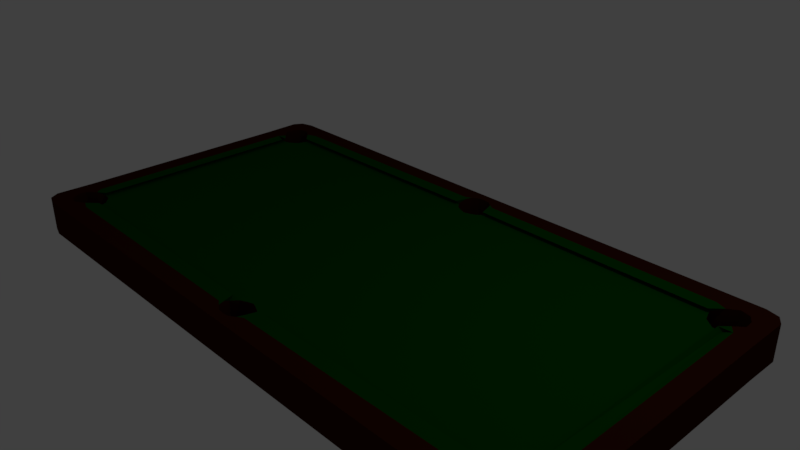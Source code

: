 # Source: untitled.blend  (saved by Blender 2.79.0; exported with 4.5.12 LTS)
import bpy
from mathutils import Matrix  # noqa: F401  (used for matrix-valued properties, if any)

bpy.ops.wm.read_factory_settings(use_empty=True)
scene = bpy.context.scene
scene.name = 'Scene'

# ---- collections
col_collection_1 = bpy.data.collections.new('Collection 1'); scene.collection.children.link(col_collection_1)

# ---- materials (node trees are filled in below, after node groups)
mat_green = bpy.data.materials.new('Green')
mat_green.alpha_threshold = 0.0
mat_green.use_transparent_shadow = False
mat_green.diffuse_color = (0.0, 0.06681, 0.0002863, 1.0)
mat_green.roughness = 0.5
mat_black = bpy.data.materials.new('Black')
mat_black.alpha_threshold = 0.0
mat_black.use_transparent_shadow = False
mat_black.diffuse_color = (0.042, 0.006527, 0.001478, 1.0)
mat_black.roughness = 0.5

# ---- material node trees

# ---- world
world_world = bpy.data.worlds.new('World'); scene.world = world_world
world_world.color = (0.05088, 0.05088, 0.05088)
world_world.use_sun_shadow = False
world_world.sun_shadow_jitter_overblur = 0.0
world_world.cycles.sampling_method = 'MANUAL'

# ---- cameras
cam_camera = bpy.data.cameras.new('Camera')
cam_camera.clip_end = 100.0
cam_camera.lens = 35.0
cam_camera.sensor_width = 32.0
cam_camera.sensor_height = 18.0
cam_camera.ortho_scale = 7.314
cam_camera.dof.focus_distance = 0.0
cam_camera.dof.aperture_fstop = 128.0

# ---- lights
light_lamp = bpy.data.lights.new('Lamp', 'POINT')
light_lamp.transmission_factor = 0.0
light_lamp.cutoff_distance = 30.0
light_lamp.energy = 100.0
light_lamp.shadow_buffer_clip_start = 1.001
light_lamp.shadow_soft_size = 0.1
light_lamp.shadow_maximum_resolution = 0.006
light_lamp.use_absolute_resolution = True

# ---- meshes
me_plane = bpy.data.meshes.new('Plane')
me_plane.from_pydata([(0.2549, 1.952, 0.0), (3.706, 1.923, 0.0), (0.1729, 1.856, 0.0), (0.08616, 1.817, 0.0), (3.769, 1.74, 0.0), (3.899, 1.634, 0.0), (4.024, 1.62, 0.0), (3.968, 1.62, 0.05246), (4.15, 1.62, 0.05471), (4.424, 1.62, 0.05471), (4.429, 1.62, -0.4426), (3.706, 1.934, -0.2399), (0.2549, 1.892, 0.05811), (3.706, 1.864, 0.05811), (0.2549, 2.091, 0.05973), (3.706, 2.062, 0.05973), (3.706, 2.075, -0.2373), (0.2549, 1.952, -0.2211), (0.1729, 1.856, -0.2315), (0.08616, 1.817, -0.2315), (0.2067, 2.054, 0.05811), (0.1753, 2.141, 0.05811), (0.09007, 2.197, 0.05811), (0.0, 2.336, 0.05811), (4.172, 2.336, 0.05811), (4.352, 2.286, 0.05811), (4.432, 2.156, 0.05811), (3.769, 1.751, -0.2399), (3.899, 1.645, -0.2399), (4.024, 1.631, -0.2399), (3.851, 2.006, 0.05811), (3.988, 2.098, 0.05811), (4.125, 2.059, 0.05811), (4.189, 1.953, 0.05811), (4.197, 1.824, 0.05811), (4.077, 1.716, 0.05811), (3.859, 2.006, -0.2431), (3.996, 2.098, -0.2431), (4.133, 2.059, -0.2431), (4.197, 1.953, -0.2431), (4.205, 1.824, -0.2431), (4.085, 1.716, -0.2431), (0.2067, 2.056, -0.2421), (0.1753, 2.143, -0.2421), (0.09007, 2.199, -0.2421), (0.0, 2.336, -0.449), (4.177, 2.336, -0.4433), (4.357, 2.286, -0.4433), (4.437, 2.156, -0.4433), (0.0, 1.617, -0.449), (0.2549, -1.952, 0.0), (3.706, -1.923, 0.0), (0.1729, -1.856, 0.0), (0.08616, -1.817, 0.0), (3.769, -1.74, 0.0), (3.899, -1.634, 0.0), (4.024, -1.62, 0.0), (3.968, -1.62, 0.05246), (4.15, -1.62, 0.05471), (4.424, -1.62, 0.05471), (4.429, -1.62, -0.4426), (3.706, -1.934, -0.2399), (0.2549, -1.892, 0.05811), (3.706, -1.864, 0.05811), (0.2549, -2.091, 0.05973), (3.706, -2.062, 0.05973), (3.706, -2.075, -0.2373), (0.2549, -1.952, -0.2315), (0.1729, -1.856, -0.2315), (0.08616, -1.817, -0.2315), (0.2067, -2.054, 0.05811), (0.1753, -2.141, 0.05811), (0.09007, -2.197, 0.05811), (0.0, -2.336, 0.05811), (4.172, -2.336, 0.05811), (4.352, -2.286, 0.05811), (4.432, -2.156, 0.05811), (3.769, -1.751, -0.2399), (3.899, -1.645, -0.2399), (4.024, -1.631, -0.2399), (3.851, -2.006, 0.05811), (3.988, -2.098, 0.05811), (4.125, -2.059, 0.05811), (4.189, -1.953, 0.05811), (4.197, -1.824, 0.05811), (4.077, -1.716, 0.05811), (3.859, -2.006, -0.2431), (3.996, -2.098, -0.2431), (4.133, -2.059, -0.2431), (4.197, -1.953, -0.2431), (4.205, -1.824, -0.2431), (4.085, -1.716, -0.2431), (0.2067, -2.056, -0.2421), (0.1753, -2.143, -0.2421), (0.09007, -2.199, -0.2421), (0.0, -2.336, -0.449), (4.177, -2.336, -0.4433), (4.357, -2.286, -0.4433), (4.437, -2.156, -0.4433), (0.0, -1.617, -0.449), (-0.2549, 1.952, 0.0), (-3.706, 1.923, 0.0), (-0.1729, 1.856, 0.0), (-0.08616, 1.817, 0.0), (0.0, 1.79, 0.0), (-3.769, 1.74, 0.0), (-3.899, 1.634, 0.0), (-4.024, 1.62, 0.0), (-3.968, 1.62, 0.05246), (-4.15, 1.62, 0.05471), (-4.424, 1.62, 0.05471), (-4.429, 1.62, -0.4426), (-3.706, 1.934, -0.2399), (-0.2549, 1.892, 0.05811), (-3.706, 1.864, 0.05811), (-0.2549, 2.091, 0.05973), (-3.706, 2.062, 0.05973), (0.0, 1.79, -0.2437), (-3.706, 2.075, -0.2373), (-0.2549, 1.952, -0.2315), (-0.1729, 1.856, -0.2315), (-0.08616, 1.817, -0.2315), (-0.2067, 2.054, 0.05811), (-0.1753, 2.141, 0.05811), (-0.09007, 2.197, 0.05811), (0.0, 2.204, 0.05811), (-4.172, 2.336, 0.05811), (-4.352, 2.286, 0.05811), (-4.432, 2.156, 0.05811), (-3.769, 1.751, -0.2399), (-3.899, 1.645, -0.2399), (-4.024, 1.631, -0.2399), (-3.851, 2.006, 0.05811), (-3.988, 2.098, 0.05811), (-4.125, 2.059, 0.05811), (-4.189, 1.953, 0.05811), (-4.197, 1.824, 0.05811), (-4.077, 1.716, 0.05811), (-3.859, 2.006, -0.2431), (-3.996, 2.098, -0.2431), (-4.133, 2.059, -0.2431), (-4.197, 1.953, -0.2431), (-4.205, 1.824, -0.2431), (-4.085, 1.716, -0.2431), (-0.2067, 2.056, -0.2421), (-0.1753, 2.143, -0.2421), (-0.09007, 2.199, -0.2421), (0.0, 2.206, -0.2421), (-4.177, 2.336, -0.4433), (-4.357, 2.286, -0.4433), (-4.437, 2.156, -0.4433), (-0.2549, -1.952, 0.0), (-3.706, -1.923, 0.0), (-0.1729, -1.856, 0.0), (-0.08616, -1.817, 0.0), (0.0, -1.786, 0.0), (-3.769, -1.74, 0.0), (-3.899, -1.634, 0.0), (-4.024, -1.62, 0.0), (-3.968, -1.62, 0.05246), (-4.15, -1.62, 0.05471), (-4.424, -1.62, 0.05471), (-4.429, -1.62, -0.4426), (-3.706, -1.934, -0.2399), (-0.2549, -1.892, 0.05811), (-3.706, -1.864, 0.05811), (-0.2549, -2.091, 0.05973), (-3.706, -2.062, 0.05973), (-3.706, -2.075, -0.2373), (-0.2549, -1.952, -0.2315), (-0.1729, -1.856, -0.2315), (-0.08616, -1.817, -0.2315), (0.0, -1.817, -0.2315), (-0.2067, -2.054, 0.05811), (-0.1753, -2.141, 0.05811), (-0.09007, -2.197, 0.05811), (0.0, -2.204, 0.05811), (-4.172, -2.336, 0.05811), (-4.352, -2.286, 0.05811), (-4.432, -2.156, 0.05811), (-3.769, -1.751, -0.2399), (-3.899, -1.645, -0.2399), (-4.024, -1.631, -0.2399), (-3.851, -2.006, 0.05811), (-3.988, -2.098, 0.05811), (-4.125, -2.059, 0.05811), (-4.189, -1.953, 0.05811), (-4.197, -1.824, 0.05811), (-4.077, -1.716, 0.05811), (-3.859, -2.006, -0.2431), (-3.996, -2.098, -0.2431), (-4.133, -2.059, -0.2431), (-4.197, -1.953, -0.2431), (-4.205, -1.824, -0.2431), (-4.085, -1.716, -0.2431), (-0.2067, -2.056, -0.2421), (-0.1753, -2.143, -0.2421), (-0.09007, -2.199, -0.2421), (0.0, -2.206, -0.2421), (-4.177, -2.336, -0.4433), (-4.357, -2.286, -0.4433), (-4.437, -2.156, -0.4433)], [(15, 16), (65, 66), (116, 118), (167, 168)], [(52, 50, 0, 2), (50, 51, 1, 0), (58, 8, 6, 57), (59, 9, 8, 58), (5, 4, 54, 55), (4, 5, 28, 27), (5, 6, 29, 28), (11, 27, 28, 29), (0, 1, 13, 12), (12, 13, 15, 14), (1, 4, 27, 11), (3, 2, 18, 19), (2, 0, 17, 18), (12, 14, 20), (20, 14, 21), (7, 8, 35), (35, 8, 34), (8, 9, 26, 34), (26, 25, 33, 34), (25, 24, 32, 33), (32, 24, 31), (15, 13, 30), (30, 31, 15), (125, 22, 23), (22, 21, 23), (14, 23, 21), (24, 15, 31), (15, 24, 23, 14), (32, 31, 37, 38), (34, 40, 41, 35), (33, 32, 38, 39), (30, 36, 37, 31), (34, 33, 39, 40), (13, 1, 30), (1, 11, 36, 30), (6, 7, 35), (29, 6, 35, 41), (29, 41, 36, 11), (36, 41, 40, 37), (37, 40, 39, 38), (125, 147, 44, 22), (22, 44, 43, 21), (20, 21, 43, 42), (0, 12, 20), (0, 20, 42, 17), (25, 26, 48, 47), (24, 25, 47, 46), (10, 48, 26, 9), (46, 45, 23, 24), (47, 48, 10, 46), (49, 45, 46, 10), (52, 2, 3, 53), (104, 155, 53, 3), (6, 56, 57, 7), (6, 5, 55, 56), (4, 1, 51, 54), (49, 10, 60, 99), (54, 77, 78, 55), (55, 78, 79, 56), (61, 79, 78, 77), (50, 62, 63, 51), (62, 64, 65, 63), (51, 61, 77, 54), (155, 172, 69, 53), (53, 69, 68, 52), (52, 68, 67, 50), (62, 70, 64), (70, 71, 64), (57, 85, 58), (85, 84, 58), (58, 84, 76, 59), (76, 84, 83, 75), (75, 83, 82, 74), (82, 81, 74), (65, 80, 63), (80, 65, 81), (176, 73, 72), (72, 73, 71), (64, 71, 73), (74, 81, 65), (65, 64, 73, 74), (82, 88, 87, 81), (84, 85, 91, 90), (83, 89, 88, 82), (80, 81, 87, 86), (84, 90, 89, 83), (63, 80, 51), (51, 80, 86, 61), (56, 85, 57), (79, 91, 85, 56), (79, 61, 86, 91), (86, 87, 90, 91), (87, 88, 89, 90), (176, 72, 94, 198), (72, 71, 93, 94), (70, 92, 93, 71), (50, 70, 62), (50, 67, 92, 70), (75, 97, 98, 76), (74, 96, 97, 75), (60, 59, 76, 98), (96, 74, 73, 95), (97, 96, 60, 98), (99, 60, 96, 95), (59, 60, 10, 9), (153, 102, 100, 151), (151, 100, 101, 152), (160, 159, 107, 109), (161, 160, 109, 110), (106, 157, 156, 105), (105, 129, 130, 106), (106, 130, 131, 107), (112, 131, 130, 129), (100, 113, 114, 101), (113, 115, 116, 114), (101, 112, 129, 105), (103, 121, 120, 102), (102, 120, 119, 100), (113, 122, 115), (122, 123, 115), (108, 137, 109), (137, 136, 109), (109, 136, 128, 110), (128, 136, 135, 127), (127, 135, 134, 126), (134, 133, 126), (116, 132, 114), (132, 116, 133), (125, 23, 124), (124, 23, 123), (115, 123, 23), (126, 133, 116), (116, 115, 23, 126), (134, 140, 139, 133), (136, 137, 143, 142), (135, 141, 140, 134), (132, 133, 139, 138), (136, 142, 141, 135), (114, 132, 101), (101, 132, 138, 112), (107, 137, 108), (131, 143, 137, 107), (131, 112, 138, 143), (138, 139, 142, 143), (139, 140, 141, 142), (125, 124, 146, 147), (124, 123, 145, 146), (122, 144, 145, 123), (100, 122, 113), (100, 119, 144, 122), (127, 149, 150, 128), (126, 148, 149, 127), (111, 110, 128, 150), (148, 126, 23, 45), (149, 148, 111, 150), (49, 111, 148, 45), (153, 154, 103, 102), (104, 103, 154, 155), (107, 108, 159, 158), (107, 158, 157, 106), (105, 156, 152, 101), (49, 99, 162, 111), (156, 157, 181, 180), (157, 158, 182, 181), (163, 180, 181, 182), (151, 152, 165, 164), (164, 165, 167, 166), (152, 156, 180, 163), (155, 154, 171, 172), (154, 153, 170, 171), (153, 151, 169, 170), (164, 166, 173), (173, 166, 174), (159, 160, 188), (188, 160, 187), (160, 161, 179, 187), (179, 178, 186, 187), (178, 177, 185, 186), (185, 177, 184), (167, 165, 183), (183, 184, 167), (176, 175, 73), (175, 174, 73), (166, 73, 174), (177, 167, 184), (167, 177, 73, 166), (185, 184, 190, 191), (187, 193, 194, 188), (186, 185, 191, 192), (183, 189, 190, 184), (187, 186, 192, 193), (165, 152, 183), (152, 163, 189, 183), (158, 159, 188), (182, 158, 188, 194), (182, 194, 189, 163), (189, 194, 193, 190), (190, 193, 192, 191), (176, 198, 197, 175), (175, 197, 196, 174), (173, 174, 196, 195), (151, 164, 173), (151, 173, 195, 169), (178, 179, 201, 200), (177, 178, 200, 199), (162, 201, 179, 161), (199, 95, 73, 177), (200, 201, 162, 199), (99, 95, 199, 162), (161, 110, 111, 162), (117, 121, 103, 104), (104, 3, 19, 117), (17, 42, 19, 18), (43, 117, 19, 42), (121, 117, 43, 44), (44, 147, 120, 121), (120, 147, 146, 119), (145, 144, 119, 146), (67, 68, 69, 172, 171, 170, 169, 195, 196, 197, 198, 94, 93, 92)])
me_plane.polygons.foreach_set('material_index', [0, 0, 0, 1, 0, 1, 1, 1, 0, 0, 1, 1, 1, 0, 0, 0, 1, 1, 1, 1, 1, 0, 1, 1, 1, 1, 1, 1, 1, 1, 1, 1, 1, 0, 1, 0, 1, 1, 1, 1, 1, 1, 1, 0, 1, 1, 1, 1, 1, 1, 1, 0, 0, 0, 0, 0, 1, 1, 1, 1, 0, 0, 1, 1, 1, 1, 0, 0, 0, 1, 1, 1, 1, 1, 0, 1, 1, 1, 1, 1, 1, 1, 1, 1, 1, 1, 0, 1, 0, 1, 1, 1, 1, 1, 1, 1, 0, 1, 1, 1, 1, 1, 1, 1, 1, 0, 0, 0, 1, 0, 1, 1, 1, 0, 0, 1, 1, 1, 0, 0, 0, 1, 1, 1, 1, 1, 0, 1, 1, 1, 1, 1, 1, 1, 1, 1, 1, 1, 0, 1, 0, 1, 1, 1, 1, 1, 1, 1, 0, 1, 1, 1, 1, 1, 1, 1, 0, 0, 0, 0, 0, 1, 1, 1, 1, 0, 0, 1, 1, 1, 1, 0, 0, 0, 1, 1, 1, 1, 1, 0, 1, 1, 1, 1, 1, 1, 1, 1, 1, 1, 1, 0, 1, 0, 1, 1, 1, 1, 1, 1, 1, 0, 1, 1, 1, 1, 1, 1, 1, 1, 1, 1, 1, 1, 1, 1, 1, 1, 1])
_uv = me_plane.uv_layers.new(name='UVMap')
_uv.uv.foreach_set('vector', [7.38, 9.438, 6.965, 9.085, 23.79, 9.085, 23.37, 9.438, -9.933, 20.16, -9.808, 5.288, 6.766, 5.288, 6.891, 20.16, 6.968, 5.715, 20.93, 5.715, 20.93, 6.308, 6.965, 6.502, 6.965, -1.37, 20.92, -1.37, 20.92, -0.1925, 6.965, -0.1925, 21.5, 6.582, 21.96, 7.142, 6.965, 7.137, 7.422, 6.577, -10.18, 15.83, -10.16, 16.55, -11.2, 16.55, -11.22, 15.83, -21.82, 17.94, -21.82, 18.49, -22.85, 18.49, -22.85, 17.94, -23.96, 17.87, -23.22, 17.48, -22.5, 17.54, -22.07, 17.87, 6.965, 12.16, 21.84, 12.16, 21.84, 12.52, 6.967, 12.52, 6.972, 2.994, 21.84, 2.994, 21.84, 3.849, 6.965, 3.849, 17.6, -20.25, 16.77, -20.21, 16.77, -21.25, 17.6, -21.28, 19.03, -10.23, 18.62, -10.23, 18.62, -11.22, 19.03, -11.22, 17.0, 17.96, 17.0, 18.51, 16.05, 18.51, 16.0, 17.96, 17.32, -12.65, 18.18, -12.65, 18.02, -12.44, 9.937, 18.71, 9.937, 18.45, 10.32, 18.59, 18.13, -12.76, 18.72, -13.28, 18.76, -12.76, -22.65, 18.96, -22.98, 18.56, -22.08, 18.56, 6.965, 15.93, 7.645, 14.97, 9.554, 16.28, 7.802, 16.28, -10.73, 16.7, -10.47, 17.3, -12.05, 17.05, -12.48, 16.7, 11.86, 16.35, 11.86, 17.16, 10.65, 17.03, 10.29, 16.64, 8.865, 17.8, 9.937, 18.37, 8.639, 18.37, 7.763, 18.79, 6.965, 18.48, 7.763, 18.12, -11.4, 18.46, -10.76, 18.78, -11.99, 18.78, 17.0, -18.68, 16.77, -18.99, 17.48, -18.99, -12.86, 19.13, -13.29, 19.01, -12.16, 19.01, 13.81, 19.07, 12.29, 19.07, 13.42, 18.99, 16.77, 17.2, 14.45, 17.2, 15.57, 16.72, 22.93, -2.627, 24.94, -1.445, 6.965, -1.445, 8.063, -2.502, 17.38, -17.24, 16.77, -17.22, 16.77, -18.52, 17.38, -18.54, -16.79, 17.19, -15.49, 17.19, -15.5, 17.89, -16.8, 17.89, 18.06, -14.13, 17.52, -14.12, 17.52, -15.42, 18.06, -15.42, -18.06, 17.49, -18.06, 16.19, -17.35, 16.17, -17.35, 17.47, -10.61, 17.84, -10.61, 18.39, -11.91, 18.39, -11.91, 17.84, 10.4, 19.09, 10.58, 18.78, 11.27, 19.09, 15.97, -17.47, 15.97, -18.51, 16.69, -18.54, 16.69, -17.24, 18.37, -22.03, 18.2, -22.32, 18.82, -22.32, -19.58, 17.5, -19.55, 18.54, -20.03, 18.78, -20.03, 17.48, -22.07, 16.17, -22.13, 16.62, -23.7, 16.85, -23.96, 16.17, 17.19, -21.42, 15.61, -21.42, 15.66, -22.11, 17.14, -22.12, 15.93, 18.33, 14.45, 18.33, 14.91, 18.02, 15.44, 17.96, -10.4, 17.99, -10.4, 16.7, -10.01, 16.7, -10.01, 17.99, 18.08, -17.24, 18.08, -18.54, 18.52, -18.54, 18.52, -17.24, 18.74, 18.57, 18.34, 18.57, 18.34, 17.27, 18.74, 17.28, 17.02, -16.89, 16.77, -17.15, 17.49, -17.15, 17.71, 18.32, 17.22, 18.57, 17.22, 17.27, 17.71, 17.37, 15.89, -12.39, 15.24, -12.39, 15.24, -14.55, 15.89, -14.55, 15.16, -12.38, 14.36, -12.39, 14.36, -14.55, 15.16, -14.54, -23.96, 13.94, -21.65, 13.94, -21.65, 16.1, -23.96, 16.08, 24.96, -5.213, 6.965, -5.213, 6.968, -7.398, 24.94, -7.374, 15.1, 15.63, 14.46, 15.77, 12.29, 14.97, 15.56, 14.97, -4.804, -20.59, -4.802, -23.69, 13.2, -23.68, 14.28, -20.59, 6.965, 9.94, 22.96, 9.94, 22.79, 10.31, 7.131, 10.31, 22.51, 11.65, 7.102, 11.65, 6.965, 11.28, 22.63, 11.28, 20.92, 14.49, 6.965, 14.49, 6.965, 14.16, 20.92, 14.16, 20.98, 7.857, 21.05, 8.397, 6.965, 8.392, 7.028, 7.852, 22.58, 13.81, 23.37, 14.08, 6.965, 14.08, 7.746, 13.81, -23.95, 9.429, -23.96, -9.658, -10.01, -9.658, -10.02, 9.429, 17.03, 16.79, 17.03, 15.75, 17.75, 15.77, 17.75, 16.81, 18.11, -11.3, 18.11, -12.33, 18.65, -12.33, 18.65, -11.3, -14.57, 17.38, -12.67, 17.38, -13.1, 17.71, -13.83, 17.76, 6.965, 12.95, 6.967, 12.59, 21.84, 12.59, 21.84, 12.95, 6.972, 2.919, 6.965, 2.064, 21.84, 2.064, 21.84, 2.919, 16.59, -9.953, 16.59, -10.99, 17.43, -10.95, 17.43, -9.917, -20.79, 19.39, -20.76, 18.38, -20.39, 18.38, -20.39, 19.38, 18.6, -17.54, 18.6, -18.54, 19.01, -18.54, 19.01, -17.54, 18.13, -13.35, 18.13, -14.35, 18.68, -14.35, 18.68, -13.35, 18.12, -21.62, 17.43, -21.41, 17.27, -21.62, -14.81, 16.89, -15.13, 16.65, -14.72, 16.65, 16.93, 19.06, 17.4, 18.64, 17.71, 19.06, 12.86, 18.92, 12.29, 18.51, 13.2, 18.51, 15.53, -23.69, 15.35, -22.8, 14.36, -21.36, 14.36, -23.67, -12.11, 15.19, -10.38, 15.47, -10.86, 15.74, -12.46, 15.74, -16.8, 16.33, -15.2, 16.33, -15.49, 16.77, -16.65, 17.12, 13.5, 17.83, 13.5, 18.44, 12.29, 17.96, 17.27, -21.69, 17.51, -22.32, 18.12, -21.69, 9.229, 18.77, 8.639, 18.45, 9.863, 18.45, -17.58, 19.14, -18.06, 18.83, -17.34, 18.83, -23.26, 19.15, -23.96, 19.03, -22.83, 19.03, 17.89, -9.831, 17.49, -9.749, 16.36, -9.831, -21.64, 16.93, -22.84, 17.41, -23.96, 16.93, 22.93, -3.957, 8.063, -4.082, 6.965, -5.139, 24.94, -5.139, 14.46, 17.27, 15.76, 17.27, 15.74, 17.89, 14.45, 17.89, 17.45, -12.74, 16.75, -12.72, 16.75, -14.02, 17.45, -14.04, 17.5, -9.924, 17.5, -11.22, 18.04, -11.22, 18.04, -9.917, 16.68, -12.72, 15.97, -12.74, 15.97, -14.04, 16.68, -14.02, -13.28, 17.84, -11.99, 17.84, -11.99, 18.39, -13.29, 18.39, 17.79, 18.65, 18.66, 18.65, 17.97, 18.96, 16.69, -15.73, 15.97, -15.5, 15.97, -16.8, 16.69, -16.77, 18.23, 14.97, 18.76, 14.97, 18.23, 15.3, 17.85, 15.77, 18.3, 15.75, 18.3, 17.05, 17.82, 16.81, -20.1, 16.85, -22.0, 16.85, -21.73, 16.17, -20.16, 16.4, 15.61, -22.98, 15.66, -23.69, 17.14, -23.68, 17.19, -22.98, 14.8, -9.749, 15.3, -10.11, 15.83, -10.06, 16.29, -9.749, 18.83, -22.4, 18.45, -22.4, 18.45, -23.69, 18.83, -23.69, 18.5, -15.52, 18.06, -15.52, 18.06, -16.81, 18.5, -16.81, 11.77, 19.03, 11.77, 17.74, 12.17, 17.74, 12.17, 19.03, 9.118, 19.1, 8.639, 18.84, 9.365, 18.84, -15.41, 18.24, -15.41, 17.24, -14.92, 17.19, -14.92, 18.48, 15.24, -16.88, 15.24, -19.04, 15.89, -19.05, 15.89, -16.88, 14.36, -16.87, 14.36, -19.03, 15.16, -19.04, 15.16, -16.88, -19.26, 13.94, -19.26, 16.08, -21.58, 16.1, -21.58, 13.94, 24.96, -9.633, 24.94, -7.473, 6.965, -7.473, 6.965, -9.658, 12.75, 16.5, 12.29, 15.84, 15.56, 15.84, 13.39, 16.64, -4.804, -20.51, 14.28, -20.51, 13.2, -17.42, -4.802, -17.41, -23.96, 13.86, -23.96, 11.72, -10.01, 11.72, -10.01, 13.86, 7.38, 9.513, 23.37, 9.513, 23.79, 9.866, 6.965, 9.866, -9.933, -9.658, 6.891, -9.658, 6.766, 5.214, -9.808, 5.214, 6.968, 5.641, 6.965, 4.853, 20.93, 5.048, 20.93, 5.641, 6.965, 1.06, 6.965, -0.1182, 20.92, -0.1182, 20.92, 1.06, 21.5, 7.778, 7.422, 7.778, 6.965, 7.217, 21.96, 7.217, -18.04, 17.56, -17.0, 17.56, -17.02, 18.28, -18.06, 18.28, -23.96, 17.94, -22.93, 17.94, -22.93, 18.49, -23.96, 18.49, -10.7, 17.76, -12.6, 17.76, -12.16, 17.43, -11.44, 17.38, 21.84, 13.03, 21.84, 13.39, 6.965, 13.39, 6.967, 13.03, 21.84, 1.134, 21.84, 1.99, 6.972, 1.99, 6.965, 1.134, 16.77, -19.1, 16.77, -20.14, 17.6, -20.1, 17.6, -19.07, 18.58, -15.81, 18.58, -16.81, 18.99, -16.81, 18.99, -15.81, 18.13, -14.43, 18.13, -15.42, 18.68, -15.42, 18.68, -14.43, 9.439, 19.05, 10.13, 18.84, 10.29, 19.05, -15.04, 16.33, -14.72, 16.57, -15.13, 16.57, 16.79, 18.58, 16.32, 18.99, 16.0, 18.58, -14.23, 18.52, -13.66, 18.92, -14.57, 18.92, -12.46, 13.94, -11.58, 14.13, -10.13, 15.12, -12.44, 15.12, 14.02, 17.27, 12.29, 16.99, 12.77, 16.72, 14.37, 16.72, 8.565, 17.14, 6.965, 17.14, 7.254, 16.69, 8.418, 16.35, -14.57, 18.45, -14.57, 17.84, -13.36, 18.32, -18.36, 18.06, -18.36, 18.73, -19.16, 18.37, 11.03, 18.38, 11.62, 18.7, 10.4, 18.7, -18.92, 18.8, -18.45, 19.11, -19.16, 19.11, -11.26, 18.86, -10.56, 18.97, -11.69, 18.97, -13.29, 18.94, -12.89, 18.86, -11.76, 18.94, -21.56, 17.41, -20.36, 16.93, -19.23, 17.41, -2.798, -10.99, 12.07, -10.86, 13.17, -9.806, -4.804, -9.806, 16.77, -15.51, 16.77, -16.81, 17.38, -16.8, 17.38, -15.5, 17.62, -12.33, 17.64, -11.63, 16.34, -11.63, 16.33, -12.33, 17.52, -12.74, 17.52, -14.04, 18.06, -14.04, 18.06, -12.74, 16.68, -14.11, 15.97, -14.13, 15.97, -15.42, 16.68, -15.41, 17.46, -17.24, 17.46, -18.54, 18.01, -18.54, 18.01, -17.24, 17.72, 17.2, 16.85, 17.2, 17.54, 16.89, 16.69, -20.22, 15.97, -19.99, 15.97, -21.28, 16.69, -21.25, 18.73, -21.63, 18.2, -21.63, 18.73, -21.96, 17.81, 17.29, 18.26, 17.27, 18.26, 18.57, 17.79, 18.33, -20.03, 16.17, -18.13, 16.17, -18.4, 16.85, -19.96, 16.62, 17.22, 14.97, 17.17, 15.68, 15.69, 15.66, 15.64, 14.97, 14.73, -10.11, 14.24, -9.749, 13.71, -9.807, 13.25, -10.11, -16.88, 17.47, -17.27, 17.47, -17.27, 16.17, -16.88, 16.17, 8.55, 18.51, 8.111, 18.51, 8.111, 17.22, 8.55, 17.22, 18.24, -18.62, 18.24, -19.91, 18.64, -19.91, 18.64, -18.62, 17.82, -17.15, 18.29, -16.89, 17.57, -16.89, 17.68, -18.87, 17.68, -19.87, 18.17, -19.92, 18.17, -18.62, 15.24, -14.63, 15.24, -16.79, 15.89, -16.8, 15.89, -14.64, 14.36, -14.63, 14.36, -16.79, 15.16, -16.8, 15.16, -14.64, -19.19, 16.09, -19.19, 13.95, -16.88, 13.94, -16.88, 16.1, -9.933, 24.68, -9.912, 22.52, 8.064, 22.49, 8.067, 24.68, 16.06, -10.85, 16.52, -10.19, 13.25, -10.19, 15.42, -10.99, 14.28, -14.24, -4.804, -14.24, -3.72, -17.33, 14.28, -17.34, 6.965, 10.76, 7.131, 10.39, 22.79, 10.39, 22.96, 10.76, 22.51, 10.84, 22.63, 11.21, 6.965, 11.21, 7.102, 10.84, 20.92, 14.56, 20.92, 14.89, 6.965, 14.89, 6.965, 14.56, 20.98, 9.011, 7.027, 9.011, 6.965, 8.471, 21.05, 8.471, 22.6, 13.73, 7.763, 13.73, 6.965, 13.46, 23.38, 13.46, -4.878, -23.68, -4.879, -9.744, -23.96, -9.732, -23.96, -23.69, -18.44, 17.96, -19.16, 17.98, -19.16, 16.95, -18.44, 16.93, 14.11, 18.86, 13.57, 18.87, 13.57, 17.83, 14.11, 17.83, -20.1, 17.48, -20.84, 17.87, -21.56, 17.81, -22.0, 17.48, 21.84, 12.09, 6.967, 12.09, 6.965, 11.73, 21.84, 11.73, 21.84, 4.779, 6.965, 4.779, 6.972, 3.924, 21.84, 3.924, 8.0, 17.22, 8.037, 18.05, 7.002, 18.05, 6.965, 17.22, -20.86, 19.39, -21.26, 19.38, -21.26, 18.38, -20.89, 18.38, -21.33, 19.38, -21.74, 19.38, -21.74, 18.38, -21.33, 18.38, -16.26, 18.96, -16.8, 18.96, -16.8, 17.96, -16.26, 17.96, 17.61, -11.35, 16.76, -11.35, 16.92, -11.56, 18.61, 15.38, 18.61, 15.64, 18.23, 15.5, -14.92, 18.97, -15.71, 18.97, -15.39, 18.56, -23.39, 18.56, -23.06, 18.96, -23.96, 18.96, 12.22, 15.31, 11.54, 16.28, 9.628, 14.97, 11.38, 14.97, -14.31, 17.3, -14.57, 16.7, -12.99, 16.95, -12.56, 17.3, 8.639, 17.16, 8.639, 16.35, 9.846, 16.47, 10.21, 16.86, 11.47, 18.31, 10.4, 17.74, 11.69, 17.74, 17.3, 14.97, 18.15, 14.97, 17.54, 15.59, -12.65, 18.78, -13.29, 18.46, -12.06, 18.46, 15.66, 18.76, 15.89, 19.07, 15.18, 19.07, -13.86, 19.0, -13.44, 19.11, -14.57, 19.11, 7.026, 18.94, 8.55, 18.94, 7.423, 19.02, 14.36, -11.56, 16.68, -11.56, 15.56, -11.07, 8.971, -2.701, 6.965, -3.883, 24.94, -3.883, 23.84, -2.826, 17.13, 17.27, 17.15, 17.89, 15.85, 17.89, 15.83, 17.27, 16.75, -14.13, 16.75, -15.42, 17.45, -15.41, 17.45, -14.11, 17.99, -15.51, 17.46, -15.51, 17.46, -16.8, 17.99, -16.81, 16.95, 16.46, 15.65, 16.46, 15.64, 15.75, 16.94, 15.75, 17.82, -22.39, 17.27, -22.39, 17.27, -23.69, 17.82, -23.69, 15.1, 18.76, 14.92, 19.07, 14.23, 18.76, 15.97, -18.85, 15.97, -19.88, 16.69, -19.91, 16.69, -18.61, 8.376, 18.59, 8.55, 18.87, 7.922, 18.87, 18.35, -23.67, 18.37, -22.63, 17.9, -22.39, 17.9, -23.69, 14.36, -11.63, 14.42, -12.08, 15.99, -12.31, 16.25, -11.63, 15.61, -22.91, 17.19, -22.91, 17.14, -22.21, 15.66, -22.2, -21.74, 17.94, -20.26, 17.94, -20.72, 18.25, -21.25, 18.31, 18.38, 17.05, 18.38, 15.75, 18.76, 15.75, 18.76, 17.05, 18.11, -9.929, 18.11, -11.22, 18.55, -11.22, 18.55, -9.927, 18.64, -19.99, 18.24, -19.99, 18.24, -21.28, 18.64, -21.28, 16.45, -17.14, 16.69, -16.88, 15.97, -16.88, 18.16, -20.24, 17.68, -19.99, 17.68, -21.28, 18.17, -21.24, 15.89, -19.12, 15.24, -19.12, 15.24, -21.28, 15.89, -21.28, 15.16, -19.11, 14.36, -19.12, 14.36, -21.28, 15.16, -21.28, -14.64, 13.94, -14.64, 16.25, -16.8, 16.25, -16.79, 13.94, -9.933, 20.26, 8.067, 20.23, 8.067, 22.42, -9.909, 22.42, -14.11, 15.96, -13.46, 15.83, -11.29, 16.62, -14.57, 16.62, 14.28, -14.16, 14.28, -11.06, -3.718, -11.06, -4.804, -14.15, -23.96, 9.503, -10.01, 9.503, -10.01, 11.65, -23.96, 11.65, -10.4, 18.07, -10.01, 18.12, -10.01, 19.12, -10.4, 19.12, -15.79, 19.01, -16.18, 19.01, -16.18, 18.02, -15.79, 17.96, -17.21, 18.36, -16.9, 18.75, -18.06, 18.75, -17.74, 18.5, 15.93, 18.69, 14.23, 18.69, 14.5, 18.4, 15.65, 18.4, 10.4, 17.66, 10.45, 17.27, 12.15, 17.23, 12.21, 17.66, 14.12, 17.39, 13.97, 17.75, 12.29, 17.75, 12.31, 17.35, 8.639, 17.23, 10.32, 17.23, 10.13, 17.56, 8.855, 17.73, 16.84, -12.47, 16.46, -12.57, 15.97, -12.65, 17.25, -12.65, -12.56, 15.52, -13.05, 15.75, -13.46, 15.75, -13.8, 15.6, -14.14, 15.45, -14.41, 15.15, -14.57, 14.62, -14.19, 14.3, -13.92, 14.01, -13.48, 13.94, -13.12, 14.07, -12.77, 14.25, -12.54, 14.62, -12.56, 15.02])
me_plane.materials.append(mat_green)
me_plane.materials.append(mat_black)
me_plane.use_remesh_preserve_volume = False
me_plane.use_remesh_preserve_attributes = False
me_plane.use_mirror_vertex_groups = False
me_plane.update()

# ---- objects
ob_billard = bpy.data.objects.new('Billard', me_plane)
ob_lamp = bpy.data.objects.new('Lamp', light_lamp)
ob_camera = bpy.data.objects.new('Camera', cam_camera)

# ---- transforms, parenting, visibility, modifiers, constraints
ob_billard.location = (-0.002563, 0.0, 0.0)
ob_billard.lineart.crease_threshold = 0.0
ob_lamp.location = (4.076, 1.005, 5.904)
ob_lamp.rotation_euler = (0.6503, 0.05522, 1.866)
ob_lamp.lock_rotations_4d = False
ob_lamp.empty_display_type = 'ARROWS'
ob_lamp.color = (0.0, 0.0, 0.0, 0.0)
ob_lamp.lineart.crease_threshold = 0.0
ob_camera.location = (7.481, -6.508, 5.344)
ob_camera.rotation_euler = (1.109, 0.0, 0.8149)
ob_camera.lock_rotations_4d = False
ob_camera.empty_display_type = 'ARROWS'
ob_camera.color = (0.0, 0.0, 0.0, 0.0)
ob_camera.display_type = 'WIRE'
ob_camera.lineart.crease_threshold = 0.0

# ---- collection membership
col_collection_1.objects.link(ob_billard)
col_collection_1.objects.link(ob_lamp)
col_collection_1.objects.link(ob_camera)

# ---- scene / render settings (as saved in the file)
scene.camera = ob_camera
scene.frame_start = 1; scene.frame_end = 250; scene.frame_set(1)
scene.render.engine = 'BLENDER_EEVEE_NEXT'
scene.render.resolution_percentage = 50
scene.render.dither_intensity = 0.0
scene.cycles.use_denoising = False
scene.cycles.samples = 128
scene.cycles.sampling_pattern = 'TABULATED_SOBOL'
scene.cycles.use_adaptive_sampling = False
scene.cycles.use_light_tree = False
scene.cycles.blur_glossy = 0.0
scene.cycles.sample_clamp_indirect = 0.0
scene.view_settings.view_transform = 'Standard'
bpy.context.view_layer.update()
